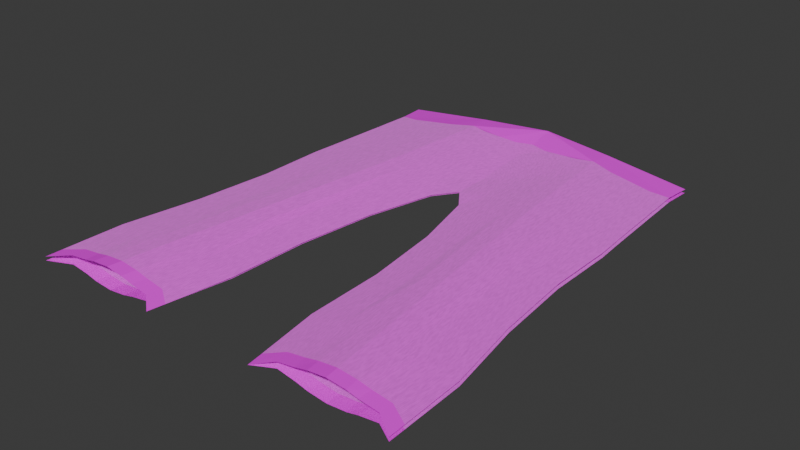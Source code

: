 # Source: chain_pants.blend  (saved by Blender 5.2.45; exported with 4.5.12 LTS)
import bpy
from mathutils import Matrix  # noqa: F401  (used for matrix-valued properties, if any)

bpy.ops.wm.read_factory_settings(use_empty=True)
scene = bpy.context.scene
scene.name = 'Scene'

# ---- images (referenced by path relative to the original .blend; pixels are not part of the script)
import os
ASSET_DIR = os.environ.get("B2B_ASSET_DIR", "")  # directory of the original .blend (textures are referenced by path, not embedded)
HERE = os.path.dirname(os.path.abspath(__file__))  # packed textures are extracted next to this script under _unpacked/

def load_image(name, relpath, width, height, colorspace="sRGB"):
    """Load a texture the original file referenced (path relative to the .blend, or extracted next to this script)."""
    p = next((c for c in (os.path.join(HERE, relpath), os.path.join(ASSET_DIR, relpath)) if relpath and os.path.exists(c)), "")
    if p:
        img = bpy.data.images.load(p, check_existing=True)
        img.name = name
    else:  # same state as the original file: an image datablock whose file is absent (Cycles renders it pink)
        img = bpy.data.images.new(name, width, height)
        img.source = "FILE"
        img.filepath = "//" + (relpath or name)
    img.colorspace_settings.name = colorspace
    return img
img_dye_green_png = load_image('dye_green.png', 'dye_green.png', 1024, 1024, 'sRGB')
img_dye_golden_png = load_image('dye_golden.png', 'dye_golden.png', 1024, 1024, 'sRGB')

# ---- materials (node trees are filled in below, after node groups)
mat_pantscloth = bpy.data.materials.new('PantsCloth')
mat_pantscloth.diffuse_color = (0.035, 0.23, 0.025, 1.0)
mat_belt = bpy.data.materials.new('Belt')
mat_bottomgarnish = bpy.data.materials.new('BottomGarnish')

# ---- material node trees
mat_pantscloth.use_nodes = True; mat_pantscloth.node_tree.nodes.clear()
_N = mat_pantscloth.node_tree.nodes; _L = mat_pantscloth.node_tree.links
n0 = _N.new('ShaderNodeOutputMaterial'); n0.name = 'Material Output'; n0.location = (900, 100)
n0.label = 'Cloth surface'
n1 = _N.new('ShaderNodeBsdfPrincipled'); n1.name = 'Principled BSDF'; n1.location = (650, 100)
n1.label = 'Matte dyed linen'
n1.inputs[2].default_value = 0.88
n1.inputs[10].default_value = 0.005
n1.inputs[24].default_value = 0.24
n1.inputs[25].default_value = 0.8
n2 = _N.new('ShaderNodeTexCoord'); n2.name = 'Texture Coordinate'; n2.location = (-900, 0)
n2.label = 'Fabric coordinates'
n3 = _N.new('ShaderNodeTexWave'); n3.name = 'Wave Texture'; n3.location = (-650, 100)
n3.label = 'Woven threads X'
n3.width = 160
n3.inputs[1].default_value = 95.0
n3.inputs[2].default_value = 0.6
n4 = _N.new('ShaderNodeTexWave'); n4.name = 'Wave Texture.001'; n4.location = (-650, -120)
n4.label = 'Woven threads Y'
n4.width = 160
n4.bands_direction = 'Y'
n4.inputs[1].default_value = 95.0
n4.inputs[2].default_value = 0.6
n5 = _N.new('ShaderNodeMath'); n5.name = 'Math'; n5.location = (-350, -80)
n5.label = 'Crossed warp and weft'
n5.operation = 'MULTIPLY'
n6 = _N.new('ShaderNodeBump'); n6.name = 'Bump'; n6.location = (350, -150)
n6.label = 'Fine thread relief'
n6.inputs[0].default_value = 0.22
n6.inputs[1].default_value = 0.0012
n7 = _N.new('ShaderNodeTexNoise'); n7.name = 'Noise Texture'; n7.location = (-350, 350)
n7.label = 'Uneven natural fibers'
n7.width = 160
n7.inputs[2].default_value = 65.0
n8 = _N.new('ShaderNodeValToRGB'); n8.name = 'Color Ramp'; n8.location = (0, 350)
n8.label = 'Dyed fiber variation'
while len(n8.color_ramp.elements) > 1: n8.color_ramp.elements.remove(n8.color_ramp.elements[-1])
n8.color_ramp.elements[0].position = 0.0; n8.color_ramp.elements[0].color = (0.72, 0.72, 0.72, 1.0)
_e = n8.color_ramp.elements.new(1.0); _e.color = (1.18, 1.18, 1.18, 1.0)
n9 = _N.new('ShaderNodeTexImage'); n9.name = 'Dye'; n9.location = (0, 600)
n9.label = 'Variant dye'
n9.image = img_dye_green_png
n10 = _N.new('ShaderNodeMixRGB'); n10.name = 'Mix (Legacy)'; n10.location = (350, 350)
n10.label = 'Dyed cloth fibers'
n10.blend_type = 'MULTIPLY'
n10.inputs[0].default_value = 1.0
_L.new(n1.outputs[0], n0.inputs[0])
_L.new(n2.outputs[0], n3.inputs[0])
_L.new(n2.outputs[0], n4.inputs[0])
_L.new(n3.outputs[1], n5.inputs[0])
_L.new(n4.outputs[1], n5.inputs[1])
_L.new(n5.outputs[0], n6.inputs[3])
_L.new(n6.outputs[0], n1.inputs[5])
_L.new(n2.outputs[0], n7.inputs[0])
_L.new(n7.outputs[0], n8.inputs[0])
_L.new(n8.outputs[0], n10.inputs[1])
_L.new(n9.outputs[0], n10.inputs[2])
_L.new(n10.outputs[0], n1.inputs[0])
n0.is_active_output = True
mat_belt.use_nodes = True; mat_belt.node_tree.nodes.clear()
_N = mat_belt.node_tree.nodes; _L = mat_belt.node_tree.links
n0 = _N.new('ShaderNodeBsdfPrincipled'); n0.name = 'Principled BSDF'; n0.location = (-200, 100)
n0.inputs[10].default_value = 0.005
n1 = _N.new('ShaderNodeOutputMaterial'); n1.name = 'Material Output'; n1.location = (200, 100)
n2 = _N.new('ShaderNodeTexImage'); n2.name = 'Dye'; n2.location = (-350, 200)
n2.label = 'Variant dye'
n2.image = img_dye_golden_png
_L.new(n0.outputs[0], n1.inputs[0])
_L.new(n2.outputs[0], n0.inputs[0])
n1.is_active_output = True
mat_bottomgarnish.use_nodes = True; mat_bottomgarnish.node_tree.nodes.clear()
_N = mat_bottomgarnish.node_tree.nodes; _L = mat_bottomgarnish.node_tree.links
n0 = _N.new('ShaderNodeBsdfPrincipled'); n0.name = 'Principled BSDF'; n0.location = (-200, 100)
n0.inputs[10].default_value = 0.005
n1 = _N.new('ShaderNodeOutputMaterial'); n1.name = 'Material Output'; n1.location = (200, 100)
n2 = _N.new('ShaderNodeTexImage'); n2.name = 'Dye'; n2.location = (-350, 200)
n2.label = 'Variant dye'
n2.image = img_dye_golden_png
_L.new(n0.outputs[0], n1.inputs[0])
_L.new(n2.outputs[0], n0.inputs[0])
n1.is_active_output = True

# ---- world
world_world = bpy.data.worlds.new('World'); scene.world = world_world
world_world.use_nodes = True; world_world.node_tree.nodes.clear()
_N = world_world.node_tree.nodes; _L = world_world.node_tree.links
n0 = _N.new('ShaderNodeOutputWorld'); n0.name = 'World Output'; n0.location = (200, 100)
n1 = _N.new('ShaderNodeBackground'); n1.name = 'Background'; n1.location = (-200, 100)
n1.inputs[0].default_value = (0.05088, 0.05088, 0.05088, 1.0)
_L.new(n1.outputs[0], n0.inputs[0])
n0.is_active_output = True
world_world.color = (0.05088, 0.05088, 0.05088)
world_world.sun_shadow_jitter_overblur = 0.0

# ---- meshes
me_plane = bpy.data.meshes.new('Plane')
me_plane.from_pydata([(-1.0, -1.0, 0.0), (1.0, -1.0, 0.0), (-1.0, 1.0, 0.0), (1.0, 1.0, 0.0)], [], [(0, 1, 3, 2)])
_uv = me_plane.uv_layers.new(name='UVMap')
_uv.uv.foreach_set('vector', [0.0, 0.0, 1.0, 0.0, 1.0, 1.0, 0.0, 1.0])
me_plane.update()
me_plane_001 = bpy.data.meshes.new('Plane.001')
me_plane_001.from_pydata([(0.3854, -0.7461, 0.0), (1.288, -0.7461, 0.006342), (0.0, 0.8746, 0.05135), (1.104, 0.8361, 0.006342), (0.1111, 0.2854, 0.001682), (1.14, 0.2915, 0.00776), (0.8256, -0.7015, 0.03728), (0.5014, 0.8527, 0.03653), (0.5805, 0.3004, 0.03805), (0.5174, 0.6323, 0.03805), (0.0, 0.4854, 0.002752), (1.102, 0.6124, 0.00776), (1.088, 0.7426, 0.00776), (0.494, 0.7733, 0.03886), (1.863e-09, 0.7826, 0.0295), (0.2895, -0.2111, 0.001682), (1.027, -0.7015, 0.02336), (0.0, 0.4013, 0.001682), (1.184, -0.2111, 0.00776), (0.3331, 0.2977, 0.02019), (0.6182, -0.7015, 0.02019), (0.8702, 0.3, 0.02336), (0.7052, -0.2111, 0.03805), (0.2584, 0.5575, 0.02059), (0.821, 0.6259, 0.02336), (1.118, 0.472, 0.00776), (0.0, 0.6292, 0.01399), (0.5451, 0.4812, 0.03805), (1.096, 0.6746, 0.00776), (0.5061, 0.7005, 0.03845), (0.2464, 0.7628, 0.03249), (0.8045, 0.7405, 0.02336), (0.812, 0.6886, 0.02336), (0.2513, 0.6649, 0.02661), (0.2918, 0.441, 0.02019), (0.513, -0.2111, 0.02019), (0.8424, 0.4779, 0.02336), (0.9336, -0.2111, 0.02336), (0.3024, -0.4786, 0.001682), (1.154, -0.7015, 0.01485), (7.451e-09, 0.3625, 0.001682), (1.137, 0.05633, 0.00776), (0.211, 0.2963, 0.01009), (0.7031, -0.7015, 0.03028), (0.7237, 0.3002, 0.03187), (0.6396, 0.05633, 0.03805), (0.1305, 0.517, 0.0107), (0.6676, 0.6322, 0.03187), (1.11, 0.5461, 0.00776), (0.0, 0.554, 0.007834), (0.5307, 0.5599, 0.03805), (1.093, 0.7019, 0.00776), (0.5011, 0.7314, 0.03865), (0.1232, 0.7652, 0.02855), (0.6486, 0.7492, 0.03187), (0.2232, 0.05633, 0.001682), (0.9517, -0.7015, 0.03187), (0.0, 0.44, 0.001682), (1.272, -0.4786, 0.00776), (0.4552, 0.2991, 0.03028), (0.4963, -0.7015, 0.01009), (1.017, 0.2998, 0.01485), (0.7709, -0.4786, 0.03805), (0.3863, 0.598, 0.03048), (0.9744, 0.6196, 0.01485), (1.126, 0.3979, 0.00776), (1.863e-09, 0.7045, 0.02014), (0.5595, 0.4025, 0.03805), (1.099, 0.6474, 0.00776), (0.5112, 0.6695, 0.03825), (0.3696, 0.7603, 0.03644), (0.9604, 0.7318, 0.01485), (0.8079, 0.7169, 0.02336), (0.8161, 0.6603, 0.02336), (0.6572, 0.6962, 0.03187), (0.9667, 0.681, 0.01485), (0.2486, 0.7183, 0.02982), (0.2539, 0.6115, 0.0234), (0.1256, 0.6455, 0.01972), (0.3769, 0.6844, 0.03349), (0.2742, 0.4996, 0.02019), (0.3094, 0.3824, 0.02019), (0.1667, 0.4193, 0.01009), (0.4169, 0.4627, 0.03028), (0.4467, 0.05633, 0.02019), (0.5259, -0.4786, 0.02019), (0.3911, -0.2111, 0.01009), (0.5815, -0.2111, 0.03028), (0.8313, 0.5549, 0.02336), (0.8535, 0.4009, 0.02336), (0.6922, 0.4811, 0.03187), (0.9926, 0.4747, 0.01485), (0.8778, 0.05633, 0.02336), (1.032, -0.4786, 0.02336), (0.8398, -0.2111, 0.03187), (1.07, -0.2111, 0.01485), (1.163, -0.4786, 0.01485), (0.9008, -0.4786, 0.03187), (0.7787, 0.05633, 0.03187), (1.002, 0.3992, 0.01485), (0.7049, 0.4025, 0.03187), (0.6794, 0.5598, 0.03187), (0.6478, -0.4786, 0.03028), (0.404, -0.4786, 0.01009), (0.3248, 0.05633, 0.01009), (0.4329, 0.3932, 0.03028), (0.1859, 0.3716, 0.01009), (0.1475, 0.4671, 0.01009), (0.3809, 0.6429, 0.03189), (0.127, 0.5801, 0.01491), (0.1243, 0.7108, 0.02454), (0.9702, 0.6533, 0.01485), (0.6619, 0.6673, 0.03187), (0.6526, 0.7251, 0.03187), (0.9633, 0.7087, 0.01485), (0.3729, 0.7258, 0.0351), (0.4009, 0.5321, 0.03028), (0.5152, 0.05633, 0.03028), (0.9831, 0.5501, 0.01485), (1.019, 0.05633, 0.01485), (0.3679, -0.6896, 0.0003553), (1.285, -0.6896, 0.006641), (0.8141, -0.6544, 0.03744), (0.5987, -0.6544, 0.02019), (1.028, -0.6544, 0.02336), (1.156, -0.6544, 0.01485), (0.9409, -0.6544, 0.03187), (0.6914, -0.6544, 0.03028), (0.4768, -0.6544, 0.01009)], [], [(13, 54, 31, 71, 12, 3, 7), (119, 41, 5, 61), (118, 48, 11, 64), (117, 45, 8, 59), (14, 53, 30, 70, 13, 7, 2), (116, 50, 9, 63), (115, 52, 13, 70), (114, 51, 12, 71), (113, 72, 31, 54), (112, 73, 32, 74), (111, 68, 28, 75), (110, 76, 30, 53), (109, 77, 33, 78), (108, 69, 29, 79), (107, 80, 23, 46), (106, 81, 34, 82), (105, 67, 27, 83), (104, 84, 19, 42), (103, 85, 35, 86), (102, 62, 22, 87), (101, 88, 24, 47), (100, 89, 36, 90), (99, 65, 25, 91), (98, 92, 21, 44), (97, 93, 37, 94), (96, 58, 18, 95), (93, 96, 95, 37), (124, 125, 96, 93), (125, 121, 58, 96), (62, 97, 94, 22), (122, 126, 97, 62), (126, 124, 93, 97), (45, 98, 44, 8), (22, 94, 98, 45), (94, 37, 92, 98), (89, 99, 91, 36), (21, 61, 99, 89), (61, 5, 65, 99), (67, 100, 90, 27), (8, 44, 100, 67), (44, 21, 89, 100), (50, 101, 47, 9), (27, 90, 101, 50), (90, 36, 88, 101), (85, 102, 87, 35), (123, 127, 102, 85), (127, 122, 62, 102), (38, 103, 86, 15), (120, 128, 103, 38), (128, 123, 85, 103), (55, 104, 42, 4), (15, 86, 104, 55), (86, 35, 84, 104), (81, 105, 83, 34), (19, 59, 105, 81), (59, 8, 67, 105), (40, 106, 82, 17), (4, 42, 106, 40), (42, 19, 81, 106), (57, 107, 46, 10), (17, 82, 107, 57), (82, 34, 80, 107), (77, 108, 79, 33), (23, 63, 108, 77), (63, 9, 69, 108), (49, 109, 78, 26), (10, 46, 109, 49), (46, 23, 77, 109), (66, 110, 53, 14), (26, 78, 110, 66), (78, 33, 76, 110), (73, 111, 75, 32), (24, 64, 111, 73), (64, 11, 68, 111), (69, 112, 74, 29), (9, 47, 112, 69), (47, 24, 73, 112), (52, 113, 54, 13), (29, 74, 113, 52), (74, 32, 72, 113), (72, 114, 71, 31), (32, 75, 114, 72), (75, 28, 51, 114), (76, 115, 70, 30), (33, 79, 115, 76), (79, 29, 52, 115), (80, 116, 63, 23), (34, 83, 116, 80), (83, 27, 50, 116), (84, 117, 59, 19), (35, 87, 117, 84), (87, 22, 45, 117), (88, 118, 64, 24), (36, 91, 118, 88), (91, 25, 48, 118), (92, 119, 61, 21), (37, 95, 119, 92), (95, 18, 41, 119), (60, 20, 123, 128), (0, 60, 128, 120), (43, 6, 122, 127), (20, 43, 127, 123), (56, 16, 124, 126), (6, 56, 126, 122), (39, 1, 121, 125), (16, 39, 125, 124)])
me_plane_001.polygons.foreach_set('material_index', [1, 0, 0, 0, 1, 0, 0, 0, 0, 0, 0, 0, 0, 0, 0, 0, 0, 0, 0, 0, 0, 0, 0, 0, 0, 0, 0, 0, 0, 0, 0, 0, 0, 0, 0, 0, 0, 0, 0, 0, 0, 0, 0, 0, 0, 0, 0, 0, 0, 0, 0, 0, 0, 0, 0, 0, 0, 0, 0, 0, 0, 0, 0, 0, 0, 0, 0, 0, 0, 0, 0, 0, 0, 0, 0, 0, 0, 0, 0, 0, 0, 0, 0, 0, 0, 0, 0, 0, 0, 0, 0, 0, 0, 0, 0, 0, 0, 0, 2, 2, 2, 2, 2, 2, 2, 2])
_uv = me_plane_001.uv_layers.new(name='UVMap')
_uv.uv.foreach_set('vector', [0.2438, 0.9457, 0.4329, 0.9457, 0.6219, 0.9457, 0.811, 0.9457, 1.0, 0.9457, 1.0, 1.0, 0.2438, 1.0, 0.811, 0.5579, 1.0, 0.5579, 1.0, 0.7438, 0.811, 0.7438, 0.811, 0.8546, 1.0, 0.8546, 1.0, 0.8915, 0.811, 0.8915, 0.1829, 0.5579, 0.2438, 0.5579, 0.2438, 0.7438, 0.1829, 0.7438, 0.0, 0.9457, 0.06096, 0.9457, 0.1219, 0.9457, 0.1829, 0.9457, 0.2438, 0.9457, 0.2438, 1.0, 0.0, 1.0, 0.1829, 0.8546, 0.2438, 0.8546, 0.2438, 0.8915, 0.1829, 0.8915, 0.1829, 0.9322, 0.2438, 0.9322, 0.2438, 0.9457, 0.1829, 0.9457, 0.811, 0.9322, 1.0, 0.9322, 1.0, 0.9457, 0.811, 0.9457, 0.4329, 0.9322, 0.6219, 0.9322, 0.6219, 0.9457, 0.4329, 0.9457, 0.4329, 0.9051, 0.6219, 0.9051, 0.6219, 0.9186, 0.4329, 0.9186, 0.811, 0.9051, 1.0, 0.9051, 1.0, 0.9186, 0.811, 0.9186, 0.06096, 0.9322, 0.1219, 0.9322, 0.1219, 0.9457, 0.06096, 0.9457, 0.06096, 0.9051, 0.1219, 0.9051, 0.1219, 0.9186, 0.06096, 0.9186, 0.1829, 0.9051, 0.2438, 0.9051, 0.2438, 0.9186, 0.1829, 0.9186, 0.06096, 0.8546, 0.1219, 0.8546, 0.1219, 0.8915, 0.06096, 0.8915, 0.06096, 0.7808, 0.1219, 0.7808, 0.1219, 0.8177, 0.06096, 0.8177, 0.1829, 0.7808, 0.2438, 0.7808, 0.2438, 0.8177, 0.1829, 0.8177, 0.06096, 0.5579, 0.1219, 0.5579, 0.1219, 0.7438, 0.06096, 0.7438, 0.06096, 0.186, 0.1219, 0.186, 0.1219, 0.3719, 0.06096, 0.3719, 0.1829, 0.186, 0.2438, 0.186, 0.2438, 0.3719, 0.1829, 0.3719, 0.4329, 0.8546, 0.6219, 0.8546, 0.6219, 0.8915, 0.4329, 0.8915, 0.4329, 0.7808, 0.6219, 0.7808, 0.6219, 0.8177, 0.4329, 0.8177, 0.811, 0.7808, 1.0, 0.7808, 1.0, 0.8177, 0.811, 0.8177, 0.4329, 0.5579, 0.6219, 0.5579, 0.6219, 0.7438, 0.4329, 0.7438, 0.4329, 0.186, 0.6219, 0.186, 0.6219, 0.3719, 0.4329, 0.3719, 0.811, 0.186, 1.0, 0.186, 1.0, 0.3719, 0.811, 0.3719, 0.6219, 0.186, 0.811, 0.186, 0.811, 0.3719, 0.6219, 0.3719, 0.6219, 0.03927, 0.811, 0.03927, 0.811, 0.186, 0.6219, 0.186, 0.811, 0.03927, 1.0, 0.03927, 1.0, 0.186, 0.811, 0.186, 0.2438, 0.186, 0.4329, 0.186, 0.4329, 0.3719, 0.2438, 0.3719, 0.2438, 0.03927, 0.4329, 0.03927, 0.4329, 0.186, 0.2438, 0.186, 0.4329, 0.03927, 0.6219, 0.03927, 0.6219, 0.186, 0.4329, 0.186, 0.2438, 0.5579, 0.4329, 0.5579, 0.4329, 0.7438, 0.2438, 0.7438, 0.2438, 0.3719, 0.4329, 0.3719, 0.4329, 0.5579, 0.2438, 0.5579, 0.4329, 0.3719, 0.6219, 0.3719, 0.6219, 0.5579, 0.4329, 0.5579, 0.6219, 0.7808, 0.811, 0.7808, 0.811, 0.8177, 0.6219, 0.8177, 0.6219, 0.7438, 0.811, 0.7438, 0.811, 0.7808, 0.6219, 0.7808, 0.811, 0.7438, 1.0, 0.7438, 1.0, 0.7808, 0.811, 0.7808, 0.2438, 0.7808, 0.4329, 0.7808, 0.4329, 0.8177, 0.2438, 0.8177, 0.2438, 0.7438, 0.4329, 0.7438, 0.4329, 0.7808, 0.2438, 0.7808, 0.4329, 0.7438, 0.6219, 0.7438, 0.6219, 0.7808, 0.4329, 0.7808, 0.2438, 0.8546, 0.4329, 0.8546, 0.4329, 0.8915, 0.2438, 0.8915, 0.2438, 0.8177, 0.4329, 0.8177, 0.4329, 0.8546, 0.2438, 0.8546, 0.4329, 0.8177, 0.6219, 0.8177, 0.6219, 0.8546, 0.4329, 0.8546, 0.1219, 0.186, 0.1829, 0.186, 0.1829, 0.3719, 0.1219, 0.3719, 0.1219, 0.03927, 0.1829, 0.03927, 0.1829, 0.186, 0.1219, 0.186, 0.1829, 0.03927, 0.2438, 0.03927, 0.2438, 0.186, 0.1829, 0.186, 0.0, 0.186, 0.06096, 0.186, 0.06096, 0.3719, 0.0, 0.3719, 0.0, 0.03927, 0.06096, 0.03927, 0.06096, 0.186, 0.0, 0.186, 0.06096, 0.03927, 0.1219, 0.03927, 0.1219, 0.186, 0.06096, 0.186, 0.0, 0.5579, 0.06096, 0.5579, 0.06096, 0.7438, 0.0, 0.7438, 0.0, 0.3719, 0.06096, 0.3719, 0.06096, 0.5579, 0.0, 0.5579, 0.06096, 0.3719, 0.1219, 0.3719, 0.1219, 0.5579, 0.06096, 0.5579, 0.1219, 0.7808, 0.1829, 0.7808, 0.1829, 0.8177, 0.1219, 0.8177, 0.1219, 0.7438, 0.1829, 0.7438, 0.1829, 0.7808, 0.1219, 0.7808, 0.1829, 0.7438, 0.2438, 0.7438, 0.2438, 0.7808, 0.1829, 0.7808, 0.0, 0.7808, 0.06096, 0.7808, 0.06096, 0.8177, 0.0, 0.8177, 0.0, 0.7438, 0.06096, 0.7438, 0.06096, 0.7808, 0.0, 0.7808, 0.06096, 0.7438, 0.1219, 0.7438, 0.1219, 0.7808, 0.06096, 0.7808, 0.0, 0.8546, 0.06096, 0.8546, 0.06096, 0.8915, 0.0, 0.8915, 0.0, 0.8177, 0.06096, 0.8177, 0.06096, 0.8546, 0.0, 0.8546, 0.06096, 0.8177, 0.1219, 0.8177, 0.1219, 0.8546, 0.06096, 0.8546, 0.1219, 0.9051, 0.1829, 0.9051, 0.1829, 0.9186, 0.1219, 0.9186, 0.1219, 0.8915, 0.1829, 0.8915, 0.1829, 0.9051, 0.1219, 0.9051, 0.1829, 0.8915, 0.2438, 0.8915, 0.2438, 0.9051, 0.1829, 0.9051, 0.0, 0.9051, 0.06096, 0.9051, 0.06096, 0.9186, 0.0, 0.9186, 0.0, 0.8915, 0.06096, 0.8915, 0.06096, 0.9051, 0.0, 0.9051, 0.06096, 0.8915, 0.1219, 0.8915, 0.1219, 0.9051, 0.06096, 0.9051, 0.0, 0.9322, 0.06096, 0.9322, 0.06096, 0.9457, 0.0, 0.9457, 0.0, 0.9186, 0.06096, 0.9186, 0.06096, 0.9322, 0.0, 0.9322, 0.06096, 0.9186, 0.1219, 0.9186, 0.1219, 0.9322, 0.06096, 0.9322, 0.6219, 0.9051, 0.811, 0.9051, 0.811, 0.9186, 0.6219, 0.9186, 0.6219, 0.8915, 0.811, 0.8915, 0.811, 0.9051, 0.6219, 0.9051, 0.811, 0.8915, 1.0, 0.8915, 1.0, 0.9051, 0.811, 0.9051, 0.2438, 0.9051, 0.4329, 0.9051, 0.4329, 0.9186, 0.2438, 0.9186, 0.2438, 0.8915, 0.4329, 0.8915, 0.4329, 0.9051, 0.2438, 0.9051, 0.4329, 0.8915, 0.6219, 0.8915, 0.6219, 0.9051, 0.4329, 0.9051, 0.2438, 0.9322, 0.4329, 0.9322, 0.4329, 0.9457, 0.2438, 0.9457, 0.2438, 0.9186, 0.4329, 0.9186, 0.4329, 0.9322, 0.2438, 0.9322, 0.4329, 0.9186, 0.6219, 0.9186, 0.6219, 0.9322, 0.4329, 0.9322, 0.6219, 0.9322, 0.811, 0.9322, 0.811, 0.9457, 0.6219, 0.9457, 0.6219, 0.9186, 0.811, 0.9186, 0.811, 0.9322, 0.6219, 0.9322, 0.811, 0.9186, 1.0, 0.9186, 1.0, 0.9322, 0.811, 0.9322, 0.1219, 0.9322, 0.1829, 0.9322, 0.1829, 0.9457, 0.1219, 0.9457, 0.1219, 0.9186, 0.1829, 0.9186, 0.1829, 0.9322, 0.1219, 0.9322, 0.1829, 0.9186, 0.2438, 0.9186, 0.2438, 0.9322, 0.1829, 0.9322, 0.1219, 0.8546, 0.1829, 0.8546, 0.1829, 0.8915, 0.1219, 0.8915, 0.1219, 0.8177, 0.1829, 0.8177, 0.1829, 0.8546, 0.1219, 0.8546, 0.1829, 0.8177, 0.2438, 0.8177, 0.2438, 0.8546, 0.1829, 0.8546, 0.1219, 0.5579, 0.1829, 0.5579, 0.1829, 0.7438, 0.1219, 0.7438, 0.1219, 0.3719, 0.1829, 0.3719, 0.1829, 0.5579, 0.1219, 0.5579, 0.1829, 0.3719, 0.2438, 0.3719, 0.2438, 0.5579, 0.1829, 0.5579, 0.6219, 0.8546, 0.811, 0.8546, 0.811, 0.8915, 0.6219, 0.8915, 0.6219, 0.8177, 0.811, 0.8177, 0.811, 0.8546, 0.6219, 0.8546, 0.811, 0.8177, 1.0, 0.8177, 1.0, 0.8546, 0.811, 0.8546, 0.6219, 0.5579, 0.811, 0.5579, 0.811, 0.7438, 0.6219, 0.7438, 0.6219, 0.3719, 0.811, 0.3719, 0.811, 0.5579, 0.6219, 0.5579, 0.811, 0.3719, 1.0, 0.3719, 1.0, 0.5579, 0.811, 0.5579, 0.06096, 0.0, 0.1219, 0.0, 0.1219, 0.03927, 0.06096, 0.03927, 0.0, 0.0, 0.06096, 0.0, 0.06096, 0.03927, 0.0, 0.03927, 0.1829, 0.0, 0.2438, 0.0, 0.2438, 0.03927, 0.1829, 0.03927, 0.1219, 0.0, 0.1829, 0.0, 0.1829, 0.03927, 0.1219, 0.03927, 0.4329, 0.0, 0.6219, 0.0, 0.6219, 0.03927, 0.4329, 0.03927, 0.2438, 0.0, 0.4329, 0.0, 0.4329, 0.03927, 0.2438, 0.03927, 0.811, 0.0, 1.0, 0.0, 1.0, 0.03927, 0.811, 0.03927, 0.6219, 0.0, 0.811, 0.0, 0.811, 0.03927, 0.6219, 0.03927])
me_plane_001.materials.append(mat_pantscloth)
me_plane_001.materials.append(mat_belt)
me_plane_001.materials.append(mat_bottomgarnish)
me_plane_001.update()

# ---- objects
ob_plane = bpy.data.objects.new('Plane', me_plane)
ob_pants = bpy.data.objects.new('Pants', me_plane_001)

# ---- transforms, parenting, visibility, modifiers, constraints
ob_plane.location = (0.0, 0.0, 0.0)
ob_plane.scale = (0.5, 0.5, 0.5)
ob_plane.hide_render = True
ob_pants.location = (0.0, 0.0, 0.0)
ob_pants.scale = (0.2116, 0.4232, 0.4232)
_m = ob_pants.modifiers.new('Mirror', 'MIRROR')
_m.use_axis = (True, False, True)

# ---- collection membership
scene.collection.objects.link(ob_plane)
scene.collection.objects.link(ob_pants)

# ---- scene / render settings (as saved in the file)
scene.frame_start = 1; scene.frame_end = 250; scene.frame_set(1)
scene.render.engine = 'BLENDER_EEVEE_NEXT'
scene.render.bake_bias = 0.0
scene.render.bake_samples = 0
scene.render.compositor_device = 'GPU'
scene.eevee.use_volume_custom_range = False
scene.eevee.fast_gi_thickness_near = 0.1
scene.eevee.fast_gi_thickness_far = 0.0
scene.eevee.ray_tracing_options.screen_trace_thickness = 0.1
bpy.context.view_layer.update()

# ---- added for rendering (the .blend has no active camera and no usable light): camera, sun
cam_auto = bpy.data.cameras.new('AutoCamera')
cam_auto.lens = 50.0
cam_auto.sensor_width = 36.0
cam_auto.clip_end = 1000.0
ob_auto_camera = bpy.data.objects.new('AutoCamera', cam_auto)
scene.collection.objects.link(ob_auto_camera)
ob_auto_camera.location = (0.811586, -0.946715, 0.649269)
ob_auto_camera.rotation_euler = (1.09748, -7.21219e-08, 0.694738)
scene.camera = ob_auto_camera
light_auto_sun = bpy.data.lights.new('AutoSun', 'SUN')
light_auto_sun.energy = 3.0
light_auto_sun.angle = 0.0523599
ob_auto_sun = bpy.data.objects.new('AutoSun', light_auto_sun)
scene.collection.objects.link(ob_auto_sun)
ob_auto_sun.rotation_euler = (0.872665, 0.174533, 0.523599)
bpy.context.view_layer.update()
